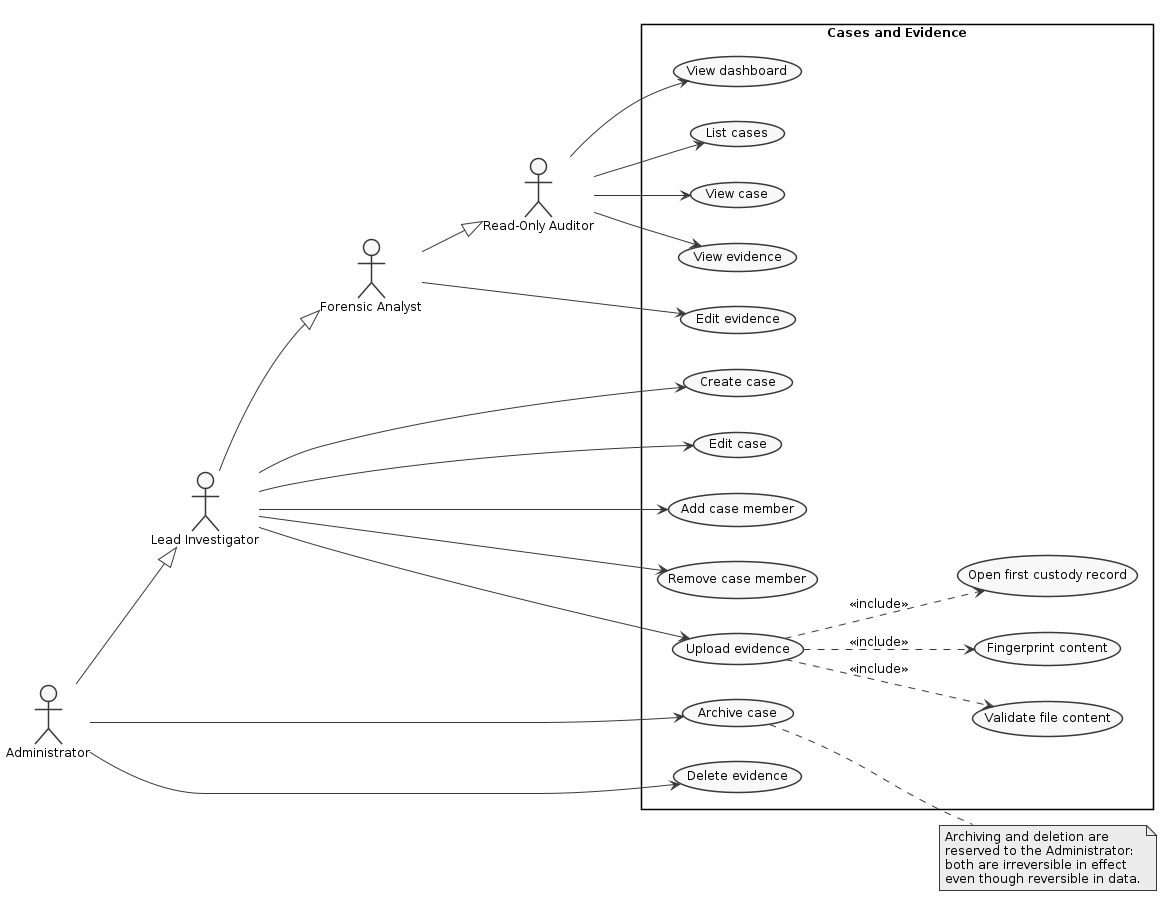

The diagram above was rendered by PlantUML. Its source (embedded in the PNG):
@startuml
skinparam monochrome true
skinparam shadowing false
skinparam defaultFontName Arial
skinparam defaultFontSize 12
skinparam backgroundColor white
left to right direction

actor "Read-Only Auditor" as RO
actor "Forensic Analyst"  as ANA
actor "Lead Investigator" as LEAD
actor "Administrator"     as ADM
ANA --|> RO
LEAD --|> ANA
ADM --|> LEAD

rectangle "Cases and Evidence" {
  usecase "View dashboard"        as UC1
  usecase "List cases"            as UC2
  usecase "View case"             as UC3
  usecase "View evidence"         as UC4
  usecase "Create case"           as UC5
  usecase "Edit case"             as UC6
  usecase "Add case member"       as UC7
  usecase "Remove case member"    as UC8
  usecase "Upload evidence"       as UC9
  usecase "Edit evidence"         as UC10
  usecase "Archive case"          as UC11
  usecase "Delete evidence"       as UC12
  usecase "Validate file content" as UC13
  usecase "Fingerprint content"   as UC14
  usecase "Open first custody record" as UC15
}

RO   --> UC1
RO   --> UC2
RO   --> UC3
RO   --> UC4
ANA  --> UC10
LEAD --> UC5
LEAD --> UC6
LEAD --> UC7
LEAD --> UC8
LEAD --> UC9
ADM  --> UC11
ADM  --> UC12

UC9 ..> UC13 : <<include>>
UC9 ..> UC14 : <<include>>
UC9 ..> UC15 : <<include>>

note right of UC11
  Archiving and deletion are
  reserved to the Administrator:
  both are irreversible in effect
  even though reversible in data.
end note
@enduml